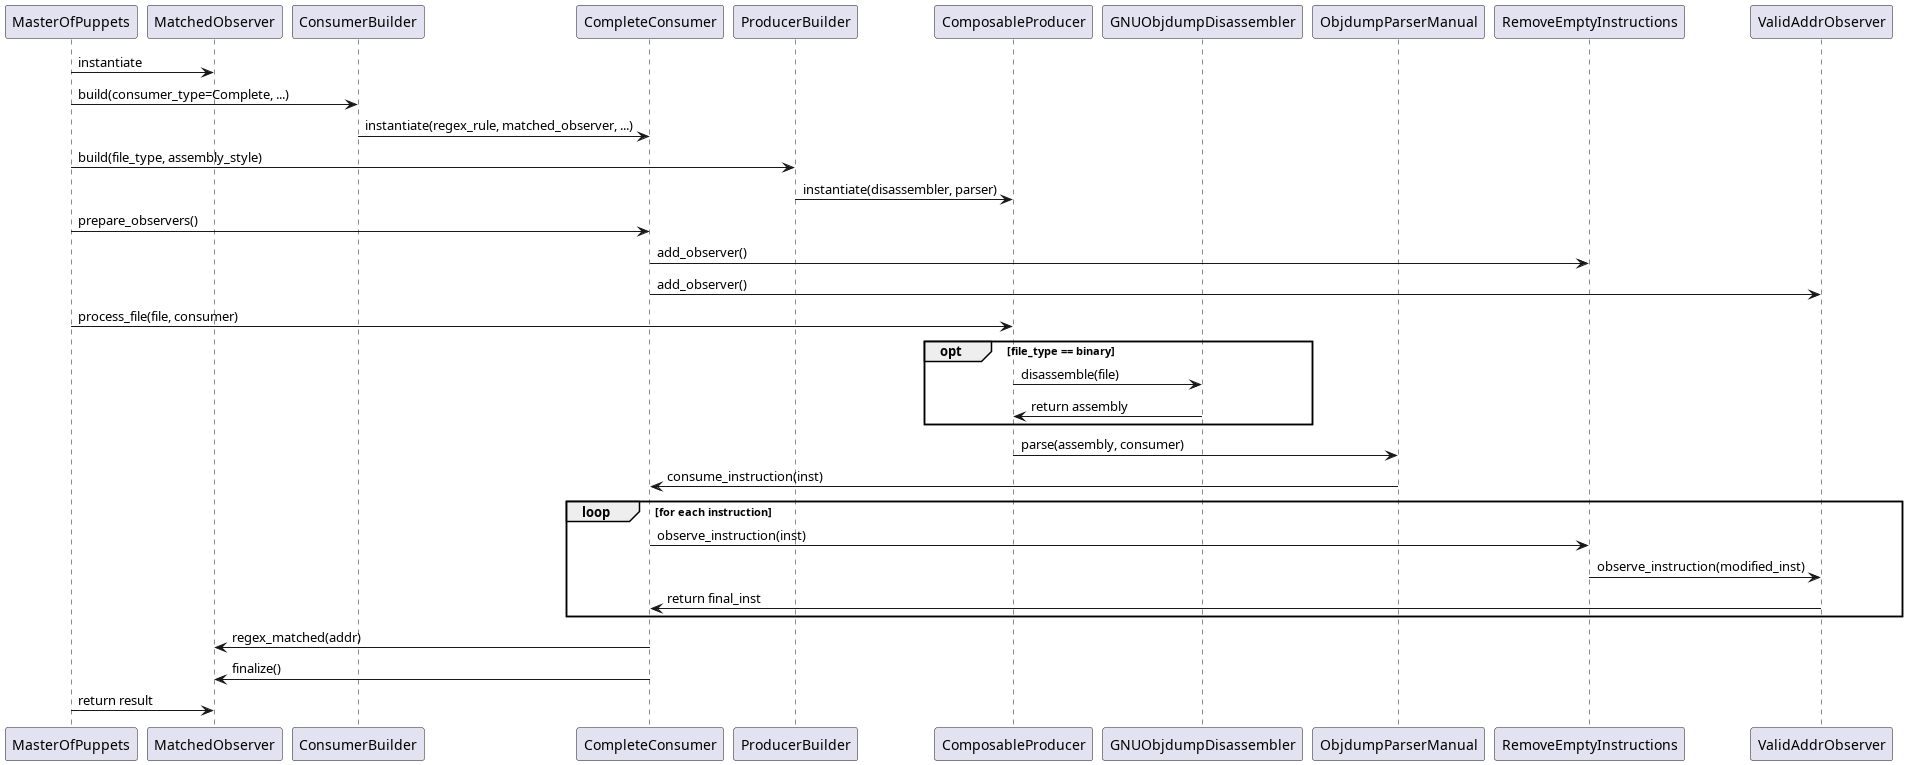

The diagram above was rendered by PlantUML. Its source (embedded in the PNG):
@startuml stringify_asm_secuencial_diagram
participant MasterOfPuppets
participant MatchedObserver
participant ConsumerBuilder
participant CompleteConsumer
participant ProducerBuilder
participant ComposableProducer
participant GNUObjdumpDisassembler
participant ObjdumpParserManual
participant RemoveEmptyInstructions
participant ValidAddrObserver

MasterOfPuppets -> MatchedObserver : instantiate
MasterOfPuppets -> ConsumerBuilder : build(consumer_type=Complete, ...)
ConsumerBuilder -> CompleteConsumer : instantiate(regex_rule, matched_observer, ...)
MasterOfPuppets -> ProducerBuilder : build(file_type, assembly_style)
ProducerBuilder -> ComposableProducer : instantiate(disassembler, parser)
MasterOfPuppets -> CompleteConsumer : prepare_observers()
CompleteConsumer -> RemoveEmptyInstructions : add_observer()
CompleteConsumer -> ValidAddrObserver : add_observer()

MasterOfPuppets -> ComposableProducer : process_file(file, consumer)
opt file_type == binary
    ComposableProducer -> GNUObjdumpDisassembler : disassemble(file)
    GNUObjdumpDisassembler -> ComposableProducer : return assembly
end

ComposableProducer -> ObjdumpParserManual : parse(assembly, consumer)
ObjdumpParserManual -> CompleteConsumer : consume_instruction(inst)

loop for each instruction
    CompleteConsumer -> RemoveEmptyInstructions : observe_instruction(inst)
    RemoveEmptyInstructions -> ValidAddrObserver : observe_instruction(modified_inst)
    ValidAddrObserver -> CompleteConsumer : return final_inst
end

CompleteConsumer -> MatchedObserver : regex_matched(addr)
CompleteConsumer -> MatchedObserver : finalize()
MasterOfPuppets -> MatchedObserver : return result

@enduml